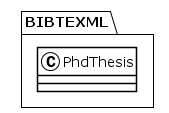

The diagram above was rendered by PlantUML. Its source (embedded in the PNG):
@startuml
!theme plain
package BIBTEXML {
class PhdThesis {
}
}
@enduml